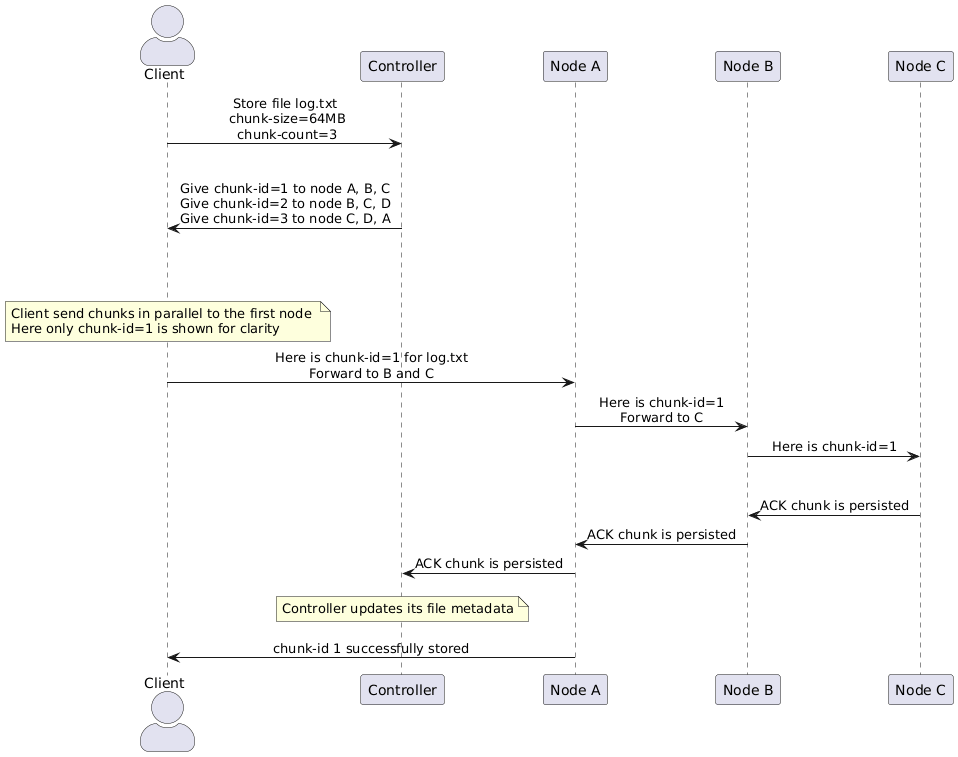

The diagram above was rendered by PlantUML. Its source (embedded in the PNG):
@startuml
actor Client
participant Controller
participant "Node A" as A
participant "Node B" as B
participant "Node C" as C

skinparam actorStyle awesome
skinparam sequenceMessageAlign center
Client -> Controller: Store file log.txt\n chunk-size=64MB\n chunk-count=3
|||
Controller -> Client: Give chunk-id=1 to node A, B, C\nGive chunk-id=2 to node B, C, D\nGive chunk-id=3 to node C, D, A
||60||
note over Client
  Client send chunks in parallel to the first node 
  Here only chunk-id=1 is shown for clarity
end note
Client -> A: Here is chunk-id=1 for log.txt\nForward to B and C
A -> B: Here is chunk-id=1\nForward to C
B -> C: Here is chunk-id=1
||30||
C -> B: ACK chunk is persisted
B -> A: ACK chunk is persisted
A -> Controller: ACK chunk is persisted
||10||
note over Controller
  Controller updates its file metadata
end note
||10||
A -> Client: chunk-id 1 successfully stored
@enduml